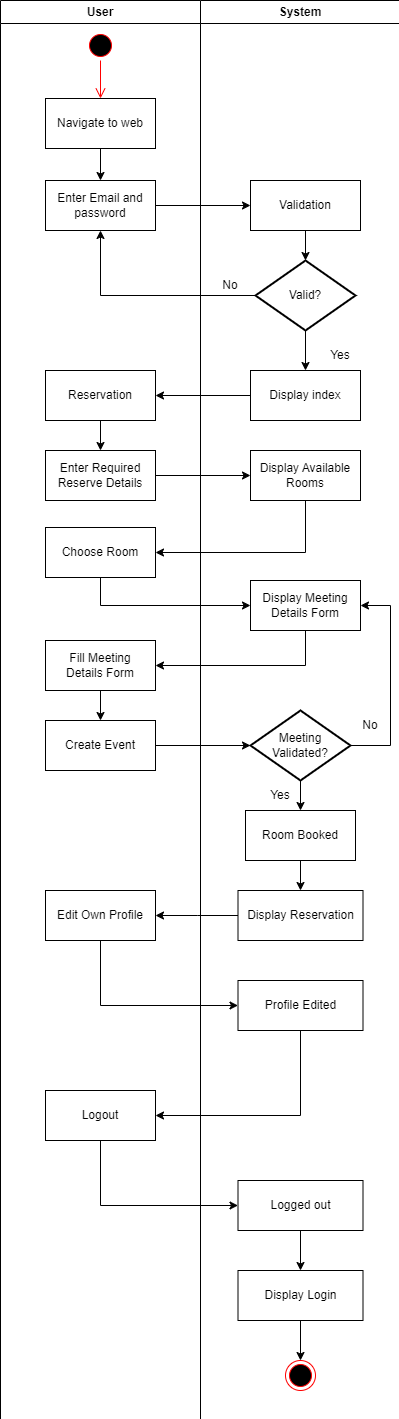

The diagram above was exported from draw.io. Its source (the exported page's mxGraphModel, read from the mxfile embedded in the PNG):
<mxGraphModel dx="3794" dy="1533" grid="1" gridSize="10" guides="1" tooltips="1" connect="1" arrows="1" fold="1" page="1" pageScale="1" pageWidth="1169" pageHeight="827" math="0" shadow="0">
  <root>
    <mxCell id="0" />
    <mxCell id="1" parent="0" />
    <mxCell id="2" value="" style="group" connectable="0" vertex="1" parent="1">
      <mxGeometry x="-740" y="250" width="400" height="1630" as="geometry" />
    </mxCell>
    <mxCell id="3" value="User" style="swimlane;whiteSpace=wrap;html=1;startSize=23;" vertex="1" parent="2">
      <mxGeometry width="200" height="1630" as="geometry" />
    </mxCell>
    <mxCell id="4" value="" style="ellipse;html=1;shape=startState;fillColor=#000000;strokeColor=#ff0000;" vertex="1" parent="3">
      <mxGeometry x="85" y="30" width="30" height="30" as="geometry" />
    </mxCell>
    <mxCell id="5" value="" style="edgeStyle=orthogonalEdgeStyle;html=1;verticalAlign=bottom;endArrow=open;endSize=8;strokeColor=#ff0000;rounded=0;entryX=0.5;entryY=0;entryDx=0;entryDy=0;" edge="1" parent="3" source="4" target="6">
      <mxGeometry relative="1" as="geometry">
        <mxPoint x="100" y="120" as="targetPoint" />
      </mxGeometry>
    </mxCell>
    <mxCell id="6" value="Navigate to web" style="html=1;whiteSpace=wrap;" vertex="1" parent="3">
      <mxGeometry x="45" y="98" width="110" height="50" as="geometry" />
    </mxCell>
    <mxCell id="7" value="" style="edgeStyle=orthogonalEdgeStyle;rounded=0;orthogonalLoop=1;jettySize=auto;html=1;" edge="1" parent="3" source="8" target="9">
      <mxGeometry relative="1" as="geometry" />
    </mxCell>
    <mxCell id="8" value="Reservation" style="html=1;whiteSpace=wrap;" vertex="1" parent="3">
      <mxGeometry x="45" y="370" width="110" height="50" as="geometry" />
    </mxCell>
    <mxCell id="9" value="Enter Required Reserve Details" style="html=1;whiteSpace=wrap;" vertex="1" parent="3">
      <mxGeometry x="45" y="450" width="110" height="50" as="geometry" />
    </mxCell>
    <mxCell id="10" value="Choose Room" style="html=1;whiteSpace=wrap;" vertex="1" parent="3">
      <mxGeometry x="45" y="527" width="110" height="50" as="geometry" />
    </mxCell>
    <mxCell id="11" value="" style="edgeStyle=orthogonalEdgeStyle;rounded=0;orthogonalLoop=1;jettySize=auto;html=1;" edge="1" parent="3" source="12" target="13">
      <mxGeometry relative="1" as="geometry" />
    </mxCell>
    <mxCell id="12" value="Fill Meeting &lt;br&gt;Details Form" style="html=1;whiteSpace=wrap;" vertex="1" parent="3">
      <mxGeometry x="45" y="640" width="110" height="50" as="geometry" />
    </mxCell>
    <mxCell id="13" value="Create Event" style="html=1;whiteSpace=wrap;" vertex="1" parent="3">
      <mxGeometry x="45" y="720" width="110" height="50" as="geometry" />
    </mxCell>
    <mxCell id="14" value="Enter Email and password" style="html=1;whiteSpace=wrap;" vertex="1" parent="3">
      <mxGeometry x="45" y="180" width="110" height="50" as="geometry" />
    </mxCell>
    <mxCell id="15" style="edgeStyle=orthogonalEdgeStyle;rounded=0;orthogonalLoop=1;jettySize=auto;html=1;exitX=0.5;exitY=1;exitDx=0;exitDy=0;entryX=0.5;entryY=0;entryDx=0;entryDy=0;" edge="1" parent="3" source="6" target="14">
      <mxGeometry relative="1" as="geometry" />
    </mxCell>
    <mxCell id="16" value="Edit Own Profile" style="html=1;whiteSpace=wrap;" vertex="1" parent="3">
      <mxGeometry x="45" y="890" width="110" height="50" as="geometry" />
    </mxCell>
    <mxCell id="17" value="Logout" style="html=1;whiteSpace=wrap;" vertex="1" parent="3">
      <mxGeometry x="45" y="1090" width="110" height="50" as="geometry" />
    </mxCell>
    <mxCell id="18" value="System" style="swimlane;whiteSpace=wrap;html=1;" vertex="1" parent="2">
      <mxGeometry x="200" width="200" height="1630" as="geometry" />
    </mxCell>
    <mxCell id="19" value="Yes" style="text;html=1;strokeColor=none;fillColor=none;align=center;verticalAlign=middle;whiteSpace=wrap;rounded=0;" vertex="1" parent="18">
      <mxGeometry x="110" y="340" width="60" height="30" as="geometry" />
    </mxCell>
    <mxCell id="20" value="No" style="text;html=1;strokeColor=none;fillColor=none;align=center;verticalAlign=middle;whiteSpace=wrap;rounded=0;" vertex="1" parent="18">
      <mxGeometry y="270" width="60" height="30" as="geometry" />
    </mxCell>
    <mxCell id="21" value="Display index" style="html=1;whiteSpace=wrap;" vertex="1" parent="18">
      <mxGeometry x="50" y="370" width="110" height="50" as="geometry" />
    </mxCell>
    <mxCell id="22" value="Display Available Rooms" style="html=1;whiteSpace=wrap;" vertex="1" parent="18">
      <mxGeometry x="50" y="450" width="110" height="50" as="geometry" />
    </mxCell>
    <mxCell id="23" value="Display Meeting Details Form" style="html=1;whiteSpace=wrap;" vertex="1" parent="18">
      <mxGeometry x="50" y="580" width="110" height="50" as="geometry" />
    </mxCell>
    <mxCell id="24" value="" style="edgeStyle=orthogonalEdgeStyle;rounded=0;orthogonalLoop=1;jettySize=auto;html=1;" edge="1" parent="18" source="25" target="26">
      <mxGeometry relative="1" as="geometry" />
    </mxCell>
    <mxCell id="25" value="Meeting Validated?" style="strokeWidth=2;html=1;shape=mxgraph.flowchart.decision;whiteSpace=wrap;fillColor=default;strokeColor=default;" vertex="1" parent="18">
      <mxGeometry x="50" y="710" width="100" height="70" as="geometry" />
    </mxCell>
    <mxCell id="26" value="Room Booked" style="html=1;whiteSpace=wrap;" vertex="1" parent="18">
      <mxGeometry x="45" y="810" width="110" height="50" as="geometry" />
    </mxCell>
    <mxCell id="27" value="Display Reservation" style="html=1;whiteSpace=wrap;" vertex="1" parent="18">
      <mxGeometry x="37.5" y="890" width="125" height="50" as="geometry" />
    </mxCell>
    <mxCell id="28" style="edgeStyle=orthogonalEdgeStyle;rounded=0;orthogonalLoop=1;jettySize=auto;html=1;exitX=0.5;exitY=1;exitDx=0;exitDy=0;entryX=0.5;entryY=0;entryDx=0;entryDy=0;" edge="1" parent="18" source="26" target="27">
      <mxGeometry relative="1" as="geometry" />
    </mxCell>
    <mxCell id="29" value="Yes" style="text;html=1;strokeColor=none;fillColor=none;align=center;verticalAlign=middle;whiteSpace=wrap;rounded=0;" vertex="1" parent="18">
      <mxGeometry x="50" y="780" width="60" height="30" as="geometry" />
    </mxCell>
    <mxCell id="30" value="" style="endArrow=classic;html=1;rounded=0;exitX=1;exitY=0.5;exitDx=0;exitDy=0;entryX=1;entryY=0.5;entryDx=0;entryDy=0;exitPerimeter=0;" edge="1" parent="18" source="25" target="23">
      <mxGeometry width="50" height="50" relative="1" as="geometry">
        <mxPoint x="80" y="710" as="sourcePoint" />
        <mxPoint x="130" y="660" as="targetPoint" />
        <Array as="points">
          <mxPoint x="190" y="745" />
          <mxPoint x="190" y="605" />
        </Array>
      </mxGeometry>
    </mxCell>
    <mxCell id="31" value="No" style="text;html=1;strokeColor=none;fillColor=none;align=center;verticalAlign=middle;whiteSpace=wrap;rounded=0;" vertex="1" parent="18">
      <mxGeometry x="140" y="710" width="60" height="30" as="geometry" />
    </mxCell>
    <mxCell id="32" value="Validation" style="html=1;whiteSpace=wrap;" vertex="1" parent="18">
      <mxGeometry x="50" y="180" width="110" height="50" as="geometry" />
    </mxCell>
    <mxCell id="33" value="Valid?" style="strokeWidth=2;html=1;shape=mxgraph.flowchart.decision;whiteSpace=wrap;fillColor=default;strokeColor=default;" vertex="1" parent="18">
      <mxGeometry x="55" y="260" width="100" height="70" as="geometry" />
    </mxCell>
    <mxCell id="34" style="edgeStyle=orthogonalEdgeStyle;rounded=0;orthogonalLoop=1;jettySize=auto;html=1;exitX=0.5;exitY=1;exitDx=0;exitDy=0;entryX=0.5;entryY=0;entryDx=0;entryDy=0;entryPerimeter=0;" edge="1" parent="18" source="32" target="33">
      <mxGeometry relative="1" as="geometry" />
    </mxCell>
    <mxCell id="35" style="edgeStyle=orthogonalEdgeStyle;rounded=0;orthogonalLoop=1;jettySize=auto;html=1;exitX=0.5;exitY=1;exitDx=0;exitDy=0;exitPerimeter=0;entryX=0.5;entryY=0;entryDx=0;entryDy=0;" edge="1" parent="18" source="33" target="21">
      <mxGeometry relative="1" as="geometry" />
    </mxCell>
    <mxCell id="36" value="Profile Edited" style="html=1;whiteSpace=wrap;" vertex="1" parent="18">
      <mxGeometry x="37.5" y="980" width="125" height="50" as="geometry" />
    </mxCell>
    <mxCell id="37" value="" style="edgeStyle=orthogonalEdgeStyle;rounded=0;orthogonalLoop=1;jettySize=auto;html=1;" edge="1" parent="18" source="38" target="40">
      <mxGeometry relative="1" as="geometry" />
    </mxCell>
    <mxCell id="38" value="Logged out" style="html=1;whiteSpace=wrap;" vertex="1" parent="18">
      <mxGeometry x="37.5" y="1180" width="125" height="50" as="geometry" />
    </mxCell>
    <mxCell id="39" value="" style="edgeStyle=orthogonalEdgeStyle;rounded=0;orthogonalLoop=1;jettySize=auto;html=1;" edge="1" parent="18" source="40" target="41">
      <mxGeometry relative="1" as="geometry" />
    </mxCell>
    <mxCell id="40" value="Display Login" style="html=1;whiteSpace=wrap;" vertex="1" parent="18">
      <mxGeometry x="37.5" y="1270" width="125" height="50" as="geometry" />
    </mxCell>
    <mxCell id="41" value="" style="ellipse;html=1;shape=endState;fillColor=#000000;strokeColor=#ff0000;" vertex="1" parent="18">
      <mxGeometry x="85" y="1360" width="30" height="30" as="geometry" />
    </mxCell>
    <mxCell id="42" style="edgeStyle=orthogonalEdgeStyle;rounded=0;orthogonalLoop=1;jettySize=auto;html=1;exitX=0;exitY=0.5;exitDx=0;exitDy=0;entryX=1;entryY=0.5;entryDx=0;entryDy=0;" edge="1" parent="2" source="21" target="8">
      <mxGeometry relative="1" as="geometry" />
    </mxCell>
    <mxCell id="43" value="" style="edgeStyle=orthogonalEdgeStyle;rounded=0;orthogonalLoop=1;jettySize=auto;html=1;" edge="1" parent="2" source="9" target="22">
      <mxGeometry relative="1" as="geometry" />
    </mxCell>
    <mxCell id="44" value="" style="endArrow=classic;html=1;rounded=0;exitX=0.5;exitY=1;exitDx=0;exitDy=0;entryX=1;entryY=0.5;entryDx=0;entryDy=0;" edge="1" parent="2" source="22" target="10">
      <mxGeometry width="50" height="50" relative="1" as="geometry">
        <mxPoint x="250" y="580" as="sourcePoint" />
        <mxPoint x="300" y="530" as="targetPoint" />
        <Array as="points">
          <mxPoint x="305" y="552" />
        </Array>
      </mxGeometry>
    </mxCell>
    <mxCell id="45" value="" style="endArrow=classic;html=1;rounded=0;entryX=0;entryY=0.5;entryDx=0;entryDy=0;exitX=0.5;exitY=1;exitDx=0;exitDy=0;" edge="1" parent="2" source="10" target="23">
      <mxGeometry width="50" height="50" relative="1" as="geometry">
        <mxPoint x="240" y="570" as="sourcePoint" />
        <mxPoint x="290" y="520" as="targetPoint" />
        <Array as="points">
          <mxPoint x="100" y="605" />
        </Array>
      </mxGeometry>
    </mxCell>
    <mxCell id="46" value="" style="endArrow=classic;html=1;rounded=0;exitX=0.5;exitY=1;exitDx=0;exitDy=0;entryX=1;entryY=0.5;entryDx=0;entryDy=0;" edge="1" parent="2" source="23" target="12">
      <mxGeometry width="50" height="50" relative="1" as="geometry">
        <mxPoint x="220" y="670" as="sourcePoint" />
        <mxPoint x="270" y="620" as="targetPoint" />
        <Array as="points">
          <mxPoint x="305" y="665" />
        </Array>
      </mxGeometry>
    </mxCell>
    <mxCell id="47" value="" style="edgeStyle=orthogonalEdgeStyle;rounded=0;orthogonalLoop=1;jettySize=auto;html=1;" edge="1" parent="2" source="13" target="25">
      <mxGeometry relative="1" as="geometry" />
    </mxCell>
    <mxCell id="48" value="" style="edgeStyle=orthogonalEdgeStyle;rounded=0;orthogonalLoop=1;jettySize=auto;html=1;" edge="1" parent="2" source="27">
      <mxGeometry relative="1" as="geometry">
        <mxPoint x="155" y="915" as="targetPoint" />
      </mxGeometry>
    </mxCell>
    <mxCell id="49" style="edgeStyle=orthogonalEdgeStyle;rounded=0;orthogonalLoop=1;jettySize=auto;html=1;exitX=1;exitY=0.5;exitDx=0;exitDy=0;entryX=0;entryY=0.5;entryDx=0;entryDy=0;" edge="1" parent="2" source="14" target="32">
      <mxGeometry relative="1" as="geometry" />
    </mxCell>
    <mxCell id="50" style="edgeStyle=orthogonalEdgeStyle;rounded=0;orthogonalLoop=1;jettySize=auto;html=1;exitX=0;exitY=0.5;exitDx=0;exitDy=0;exitPerimeter=0;entryX=0.5;entryY=1;entryDx=0;entryDy=0;" edge="1" parent="2" source="33" target="14">
      <mxGeometry relative="1" as="geometry" />
    </mxCell>
    <mxCell id="51" value="" style="endArrow=classic;html=1;rounded=0;exitX=0.5;exitY=1;exitDx=0;exitDy=0;entryX=0;entryY=0.5;entryDx=0;entryDy=0;" edge="1" parent="2" source="16" target="36">
      <mxGeometry width="50" height="50" relative="1" as="geometry">
        <mxPoint x="380" y="1060" as="sourcePoint" />
        <mxPoint x="430" y="1010" as="targetPoint" />
        <Array as="points">
          <mxPoint x="100" y="1005" />
        </Array>
      </mxGeometry>
    </mxCell>
    <mxCell id="52" value="" style="endArrow=classic;html=1;rounded=0;exitX=0.5;exitY=1;exitDx=0;exitDy=0;entryX=1;entryY=0.5;entryDx=0;entryDy=0;" edge="1" parent="2" source="36" target="17">
      <mxGeometry width="50" height="50" relative="1" as="geometry">
        <mxPoint x="380" y="1060" as="sourcePoint" />
        <mxPoint x="430" y="1010" as="targetPoint" />
        <Array as="points">
          <mxPoint x="300" y="1115" />
        </Array>
      </mxGeometry>
    </mxCell>
    <mxCell id="53" value="" style="endArrow=classic;html=1;rounded=0;exitX=0.5;exitY=1;exitDx=0;exitDy=0;entryX=0;entryY=0.5;entryDx=0;entryDy=0;" edge="1" parent="2" source="17" target="38">
      <mxGeometry width="50" height="50" relative="1" as="geometry">
        <mxPoint x="380" y="1230" as="sourcePoint" />
        <mxPoint x="430" y="1180" as="targetPoint" />
        <Array as="points">
          <mxPoint x="100" y="1205" />
        </Array>
      </mxGeometry>
    </mxCell>
  </root>
</mxGraphModel>